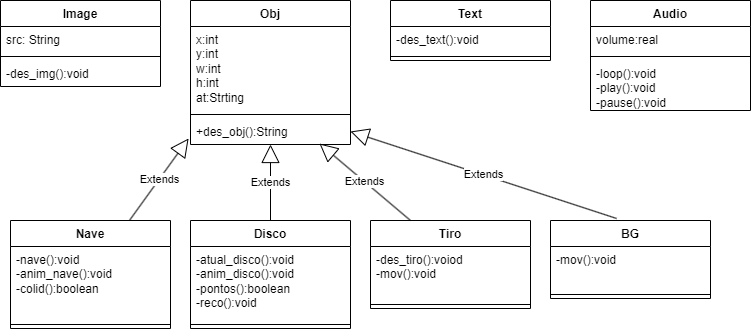

The diagram above was exported from draw.io. Its source (the exported page's mxGraphModel, read from the mxfile embedded in the PNG):
<mxGraphModel dx="880" dy="468" grid="1" gridSize="10" guides="1" tooltips="1" connect="1" arrows="1" fold="1" page="1" pageScale="1" pageWidth="827" pageHeight="1169" math="0" shadow="0">
  <root>
    <mxCell id="0" />
    <mxCell id="1" parent="0" />
    <mxCell id="ncFWu7ND0Knd0KmJutSW-9" value="Obj&lt;div&gt;&lt;br&gt;&lt;/div&gt;" style="swimlane;fontStyle=1;align=center;verticalAlign=top;childLayout=stackLayout;horizontal=1;startSize=26;horizontalStack=0;resizeParent=1;resizeParentMax=0;resizeLast=0;collapsible=1;marginBottom=0;whiteSpace=wrap;html=1;" parent="1" vertex="1">
      <mxGeometry x="220" y="40" width="160" height="144" as="geometry" />
    </mxCell>
    <mxCell id="ncFWu7ND0Knd0KmJutSW-10" value="x:int&lt;div&gt;y:int&lt;/div&gt;&lt;div&gt;w:int&lt;/div&gt;&lt;div&gt;h:int&lt;/div&gt;&lt;div&gt;at:Strting&lt;/div&gt;" style="text;strokeColor=none;fillColor=none;align=left;verticalAlign=top;spacingLeft=4;spacingRight=4;overflow=hidden;rotatable=0;points=[[0,0.5],[1,0.5]];portConstraint=eastwest;whiteSpace=wrap;html=1;" parent="ncFWu7ND0Knd0KmJutSW-9" vertex="1">
      <mxGeometry y="26" width="160" height="84" as="geometry" />
    </mxCell>
    <mxCell id="ncFWu7ND0Knd0KmJutSW-11" value="" style="line;strokeWidth=1;fillColor=none;align=left;verticalAlign=middle;spacingTop=-1;spacingLeft=3;spacingRight=3;rotatable=0;labelPosition=right;points=[];portConstraint=eastwest;strokeColor=inherit;" parent="ncFWu7ND0Knd0KmJutSW-9" vertex="1">
      <mxGeometry y="110" width="160" height="8" as="geometry" />
    </mxCell>
    <mxCell id="ncFWu7ND0Knd0KmJutSW-12" value="+des_obj():String&lt;div&gt;&lt;br&gt;&lt;/div&gt;" style="text;strokeColor=none;fillColor=none;align=left;verticalAlign=top;spacingLeft=4;spacingRight=4;overflow=hidden;rotatable=0;points=[[0,0.5],[1,0.5]];portConstraint=eastwest;whiteSpace=wrap;html=1;" parent="ncFWu7ND0Knd0KmJutSW-9" vertex="1">
      <mxGeometry y="118" width="160" height="26" as="geometry" />
    </mxCell>
    <mxCell id="ncFWu7ND0Knd0KmJutSW-13" value="&lt;div&gt;Image&lt;/div&gt;" style="swimlane;fontStyle=1;align=center;verticalAlign=top;childLayout=stackLayout;horizontal=1;startSize=26;horizontalStack=0;resizeParent=1;resizeParentMax=0;resizeLast=0;collapsible=1;marginBottom=0;whiteSpace=wrap;html=1;" parent="1" vertex="1">
      <mxGeometry x="30" y="40" width="160" height="86" as="geometry" />
    </mxCell>
    <mxCell id="ncFWu7ND0Knd0KmJutSW-14" value="src: String&lt;div&gt;&lt;br&gt;&lt;/div&gt;" style="text;strokeColor=none;fillColor=none;align=left;verticalAlign=top;spacingLeft=4;spacingRight=4;overflow=hidden;rotatable=0;points=[[0,0.5],[1,0.5]];portConstraint=eastwest;whiteSpace=wrap;html=1;" parent="ncFWu7ND0Knd0KmJutSW-13" vertex="1">
      <mxGeometry y="26" width="160" height="26" as="geometry" />
    </mxCell>
    <mxCell id="ncFWu7ND0Knd0KmJutSW-15" value="" style="line;strokeWidth=1;fillColor=none;align=left;verticalAlign=middle;spacingTop=-1;spacingLeft=3;spacingRight=3;rotatable=0;labelPosition=right;points=[];portConstraint=eastwest;strokeColor=inherit;" parent="ncFWu7ND0Knd0KmJutSW-13" vertex="1">
      <mxGeometry y="52" width="160" height="8" as="geometry" />
    </mxCell>
    <mxCell id="ncFWu7ND0Knd0KmJutSW-16" value="-des_img():void&lt;div&gt;&lt;br&gt;&lt;/div&gt;" style="text;strokeColor=none;fillColor=none;align=left;verticalAlign=top;spacingLeft=4;spacingRight=4;overflow=hidden;rotatable=0;points=[[0,0.5],[1,0.5]];portConstraint=eastwest;whiteSpace=wrap;html=1;" parent="ncFWu7ND0Knd0KmJutSW-13" vertex="1">
      <mxGeometry y="60" width="160" height="26" as="geometry" />
    </mxCell>
    <mxCell id="ncFWu7ND0Knd0KmJutSW-21" value="Text" style="swimlane;fontStyle=1;align=center;verticalAlign=top;childLayout=stackLayout;horizontal=1;startSize=26;horizontalStack=0;resizeParent=1;resizeParentMax=0;resizeLast=0;collapsible=1;marginBottom=0;whiteSpace=wrap;html=1;" parent="1" vertex="1">
      <mxGeometry x="420" y="40" width="160" height="60" as="geometry" />
    </mxCell>
    <mxCell id="ncFWu7ND0Knd0KmJutSW-22" value="-des_text():void&lt;div&gt;&lt;br&gt;&lt;/div&gt;" style="text;strokeColor=none;fillColor=none;align=left;verticalAlign=top;spacingLeft=4;spacingRight=4;overflow=hidden;rotatable=0;points=[[0,0.5],[1,0.5]];portConstraint=eastwest;whiteSpace=wrap;html=1;" parent="ncFWu7ND0Knd0KmJutSW-21" vertex="1">
      <mxGeometry y="26" width="160" height="26" as="geometry" />
    </mxCell>
    <mxCell id="ncFWu7ND0Knd0KmJutSW-23" value="" style="line;strokeWidth=1;fillColor=none;align=left;verticalAlign=middle;spacingTop=-1;spacingLeft=3;spacingRight=3;rotatable=0;labelPosition=right;points=[];portConstraint=eastwest;strokeColor=inherit;" parent="ncFWu7ND0Knd0KmJutSW-21" vertex="1">
      <mxGeometry y="52" width="160" height="8" as="geometry" />
    </mxCell>
    <mxCell id="ncFWu7ND0Knd0KmJutSW-25" value="Audio&lt;div&gt;&lt;br&gt;&lt;/div&gt;" style="swimlane;fontStyle=1;align=center;verticalAlign=top;childLayout=stackLayout;horizontal=1;startSize=26;horizontalStack=0;resizeParent=1;resizeParentMax=0;resizeLast=0;collapsible=1;marginBottom=0;whiteSpace=wrap;html=1;" parent="1" vertex="1">
      <mxGeometry x="620" y="40" width="160" height="110" as="geometry" />
    </mxCell>
    <mxCell id="ncFWu7ND0Knd0KmJutSW-26" value="volume:real" style="text;strokeColor=none;fillColor=none;align=left;verticalAlign=top;spacingLeft=4;spacingRight=4;overflow=hidden;rotatable=0;points=[[0,0.5],[1,0.5]];portConstraint=eastwest;whiteSpace=wrap;html=1;" parent="ncFWu7ND0Knd0KmJutSW-25" vertex="1">
      <mxGeometry y="26" width="160" height="26" as="geometry" />
    </mxCell>
    <mxCell id="ncFWu7ND0Knd0KmJutSW-27" value="" style="line;strokeWidth=1;fillColor=none;align=left;verticalAlign=middle;spacingTop=-1;spacingLeft=3;spacingRight=3;rotatable=0;labelPosition=right;points=[];portConstraint=eastwest;strokeColor=inherit;" parent="ncFWu7ND0Knd0KmJutSW-25" vertex="1">
      <mxGeometry y="52" width="160" height="8" as="geometry" />
    </mxCell>
    <mxCell id="ncFWu7ND0Knd0KmJutSW-28" value="-loop():void&lt;div&gt;-play():void&lt;/div&gt;&lt;div&gt;-pause():void&lt;/div&gt;" style="text;strokeColor=none;fillColor=none;align=left;verticalAlign=top;spacingLeft=4;spacingRight=4;overflow=hidden;rotatable=0;points=[[0,0.5],[1,0.5]];portConstraint=eastwest;whiteSpace=wrap;html=1;" parent="ncFWu7ND0Knd0KmJutSW-25" vertex="1">
      <mxGeometry y="60" width="160" height="50" as="geometry" />
    </mxCell>
    <mxCell id="ncFWu7ND0Knd0KmJutSW-29" value="Nave" style="swimlane;fontStyle=1;align=center;verticalAlign=top;childLayout=stackLayout;horizontal=1;startSize=26;horizontalStack=0;resizeParent=1;resizeParentMax=0;resizeLast=0;collapsible=1;marginBottom=0;whiteSpace=wrap;html=1;" parent="1" vertex="1">
      <mxGeometry x="40" y="260" width="160" height="108" as="geometry" />
    </mxCell>
    <mxCell id="ncFWu7ND0Knd0KmJutSW-30" value="&lt;div&gt;-nave():void&lt;/div&gt;&lt;div&gt;-anim_nave():void&lt;/div&gt;&lt;div&gt;-colid():boolean&lt;/div&gt;" style="text;strokeColor=none;fillColor=none;align=left;verticalAlign=top;spacingLeft=4;spacingRight=4;overflow=hidden;rotatable=0;points=[[0,0.5],[1,0.5]];portConstraint=eastwest;whiteSpace=wrap;html=1;" parent="ncFWu7ND0Knd0KmJutSW-29" vertex="1">
      <mxGeometry y="26" width="160" height="74" as="geometry" />
    </mxCell>
    <mxCell id="ncFWu7ND0Knd0KmJutSW-31" value="" style="line;strokeWidth=1;fillColor=none;align=left;verticalAlign=middle;spacingTop=-1;spacingLeft=3;spacingRight=3;rotatable=0;labelPosition=right;points=[];portConstraint=eastwest;strokeColor=inherit;" parent="ncFWu7ND0Knd0KmJutSW-29" vertex="1">
      <mxGeometry y="100" width="160" height="8" as="geometry" />
    </mxCell>
    <mxCell id="ncFWu7ND0Knd0KmJutSW-33" value="Disco" style="swimlane;fontStyle=1;align=center;verticalAlign=top;childLayout=stackLayout;horizontal=1;startSize=26;horizontalStack=0;resizeParent=1;resizeParentMax=0;resizeLast=0;collapsible=1;marginBottom=0;whiteSpace=wrap;html=1;" parent="1" vertex="1">
      <mxGeometry x="220" y="260" width="160" height="108" as="geometry" />
    </mxCell>
    <mxCell id="ncFWu7ND0Knd0KmJutSW-34" value="&lt;div&gt;-atual_disco():void&lt;/div&gt;&lt;div&gt;-anim_disco():void&lt;br&gt;&lt;/div&gt;&lt;div&gt;-pontos():boolean&lt;br&gt;&lt;/div&gt;&lt;div&gt;-reco():void&lt;/div&gt;" style="text;strokeColor=none;fillColor=none;align=left;verticalAlign=top;spacingLeft=4;spacingRight=4;overflow=hidden;rotatable=0;points=[[0,0.5],[1,0.5]];portConstraint=eastwest;whiteSpace=wrap;html=1;" parent="ncFWu7ND0Knd0KmJutSW-33" vertex="1">
      <mxGeometry y="26" width="160" height="74" as="geometry" />
    </mxCell>
    <mxCell id="ncFWu7ND0Knd0KmJutSW-35" value="" style="line;strokeWidth=1;fillColor=none;align=left;verticalAlign=middle;spacingTop=-1;spacingLeft=3;spacingRight=3;rotatable=0;labelPosition=right;points=[];portConstraint=eastwest;strokeColor=inherit;" parent="ncFWu7ND0Knd0KmJutSW-33" vertex="1">
      <mxGeometry y="100" width="160" height="8" as="geometry" />
    </mxCell>
    <mxCell id="ncFWu7ND0Knd0KmJutSW-37" value="Tiro" style="swimlane;fontStyle=1;align=center;verticalAlign=top;childLayout=stackLayout;horizontal=1;startSize=26;horizontalStack=0;resizeParent=1;resizeParentMax=0;resizeLast=0;collapsible=1;marginBottom=0;whiteSpace=wrap;html=1;" parent="1" vertex="1">
      <mxGeometry x="400" y="260" width="160" height="88" as="geometry" />
    </mxCell>
    <mxCell id="ncFWu7ND0Knd0KmJutSW-38" value="&lt;div&gt;-des_tiro&lt;span style=&quot;background-color: initial;&quot;&gt;():voiod&lt;/span&gt;&lt;/div&gt;&lt;div&gt;-mov():void&lt;/div&gt;" style="text;strokeColor=none;fillColor=none;align=left;verticalAlign=top;spacingLeft=4;spacingRight=4;overflow=hidden;rotatable=0;points=[[0,0.5],[1,0.5]];portConstraint=eastwest;whiteSpace=wrap;html=1;" parent="ncFWu7ND0Knd0KmJutSW-37" vertex="1">
      <mxGeometry y="26" width="160" height="54" as="geometry" />
    </mxCell>
    <mxCell id="ncFWu7ND0Knd0KmJutSW-39" value="" style="line;strokeWidth=1;fillColor=none;align=left;verticalAlign=middle;spacingTop=-1;spacingLeft=3;spacingRight=3;rotatable=0;labelPosition=right;points=[];portConstraint=eastwest;strokeColor=inherit;" parent="ncFWu7ND0Knd0KmJutSW-37" vertex="1">
      <mxGeometry y="80" width="160" height="8" as="geometry" />
    </mxCell>
    <mxCell id="ncFWu7ND0Knd0KmJutSW-41" value="BG" style="swimlane;fontStyle=1;align=center;verticalAlign=top;childLayout=stackLayout;horizontal=1;startSize=26;horizontalStack=0;resizeParent=1;resizeParentMax=0;resizeLast=0;collapsible=1;marginBottom=0;whiteSpace=wrap;html=1;" parent="1" vertex="1">
      <mxGeometry x="580" y="260" width="160" height="78" as="geometry" />
    </mxCell>
    <mxCell id="ncFWu7ND0Knd0KmJutSW-42" value="&lt;div&gt;-mov():void&lt;/div&gt;" style="text;strokeColor=none;fillColor=none;align=left;verticalAlign=top;spacingLeft=4;spacingRight=4;overflow=hidden;rotatable=0;points=[[0,0.5],[1,0.5]];portConstraint=eastwest;whiteSpace=wrap;html=1;" parent="ncFWu7ND0Knd0KmJutSW-41" vertex="1">
      <mxGeometry y="26" width="160" height="44" as="geometry" />
    </mxCell>
    <mxCell id="ncFWu7ND0Knd0KmJutSW-43" value="" style="line;strokeWidth=1;fillColor=none;align=left;verticalAlign=middle;spacingTop=-1;spacingLeft=3;spacingRight=3;rotatable=0;labelPosition=right;points=[];portConstraint=eastwest;strokeColor=inherit;" parent="ncFWu7ND0Knd0KmJutSW-41" vertex="1">
      <mxGeometry y="70" width="160" height="8" as="geometry" />
    </mxCell>
    <mxCell id="ncFWu7ND0Knd0KmJutSW-45" value="Extends" style="endArrow=block;endSize=16;endFill=0;html=1;rounded=0;entryX=-0.012;entryY=0.769;entryDx=0;entryDy=0;entryPerimeter=0;" parent="1" source="ncFWu7ND0Knd0KmJutSW-29" target="ncFWu7ND0Knd0KmJutSW-12" edge="1">
      <mxGeometry width="160" relative="1" as="geometry">
        <mxPoint x="250" y="250" as="sourcePoint" />
        <mxPoint x="410" y="250" as="targetPoint" />
      </mxGeometry>
    </mxCell>
    <mxCell id="ncFWu7ND0Knd0KmJutSW-46" value="Extends" style="endArrow=block;endSize=16;endFill=0;html=1;rounded=0;" parent="1" source="ncFWu7ND0Knd0KmJutSW-33" target="ncFWu7ND0Knd0KmJutSW-12" edge="1">
      <mxGeometry width="160" relative="1" as="geometry">
        <mxPoint x="250" y="250" as="sourcePoint" />
        <mxPoint x="410" y="250" as="targetPoint" />
      </mxGeometry>
    </mxCell>
    <mxCell id="ncFWu7ND0Knd0KmJutSW-47" value="Extends" style="endArrow=block;endSize=16;endFill=0;html=1;rounded=0;entryX=0.806;entryY=0.962;entryDx=0;entryDy=0;entryPerimeter=0;exitX=0.25;exitY=0;exitDx=0;exitDy=0;" parent="1" source="ncFWu7ND0Knd0KmJutSW-37" target="ncFWu7ND0Knd0KmJutSW-12" edge="1">
      <mxGeometry width="160" relative="1" as="geometry">
        <mxPoint x="250" y="250" as="sourcePoint" />
        <mxPoint x="410" y="250" as="targetPoint" />
      </mxGeometry>
    </mxCell>
    <mxCell id="ncFWu7ND0Knd0KmJutSW-48" value="Extends" style="endArrow=block;endSize=16;endFill=0;html=1;rounded=0;exitX=0.413;exitY=-0.026;exitDx=0;exitDy=0;exitPerimeter=0;entryX=1;entryY=0.5;entryDx=0;entryDy=0;" parent="1" source="ncFWu7ND0Knd0KmJutSW-41" target="ncFWu7ND0Knd0KmJutSW-12" edge="1">
      <mxGeometry width="160" relative="1" as="geometry">
        <mxPoint x="250" y="250" as="sourcePoint" />
        <mxPoint x="410" y="250" as="targetPoint" />
      </mxGeometry>
    </mxCell>
  </root>
</mxGraphModel>